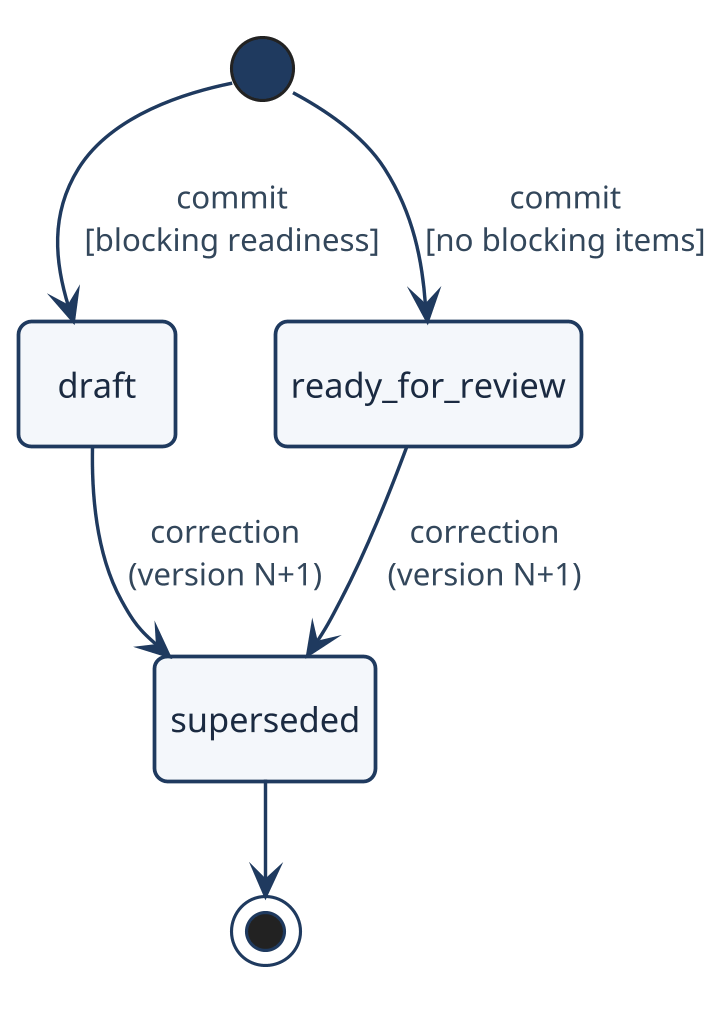

The diagram above was rendered by PlantUML. Its source (embedded in the PNG):
@startuml state_calc
!pragma layout smetana
!include _style.puml
hide empty description
[*] --> draft : commit\n[blocking readiness]
[*] --> ready_for_review : commit\n[no blocking items]
draft --> superseded : correction\n(version N+1)
ready_for_review --> superseded : correction\n(version N+1)
superseded --> [*]
@enduml